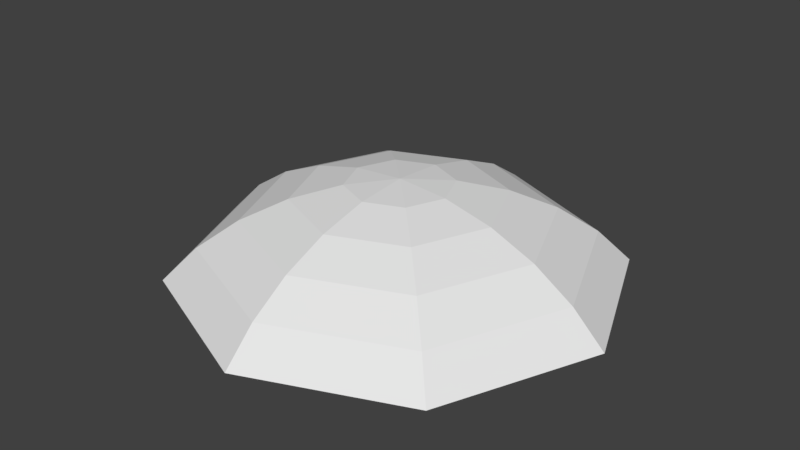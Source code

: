 # Source: Parasol.blend  (saved by Blender 2.79.0; exported with 4.5.12 LTS)
import bpy
from mathutils import Matrix  # noqa: F401  (used for matrix-valued properties, if any)

bpy.ops.wm.read_factory_settings(use_empty=True)
scene = bpy.context.scene
scene.name = 'Scene'

# ---- collections
col_collection_1 = bpy.data.collections.new('Collection 1'); scene.collection.children.link(col_collection_1)

# ---- world
world_world = bpy.data.worlds.new('World'); scene.world = world_world
world_world.color = (0.05088, 0.05088, 0.05088)
world_world.use_sun_shadow = False
world_world.sun_shadow_jitter_overblur = 0.0
world_world.cycles.sampling_method = 'MANUAL'

# ---- meshes
me_sphere = bpy.data.meshes.new('Sphere')
me_sphere.from_pydata([(2.442e-10, 0.3087, 2.379), (2.442e-10, 0.6056, 2.307), (0.2183, 0.2183, 2.379), (0.4282, 0.4282, 2.307), (0.6217, 0.6217, 2.19), (0.7913, 0.7913, 2.032), (0.9305, 0.9305, 1.84), (0.3087, -3.112e-07, 2.379), (0.6056, -3.112e-07, 2.307), (0.8792, -2.876e-07, 2.19), (1.119, -2.876e-07, 2.032), (1.316, -3.348e-07, 1.84), (0.2183, -0.2183, 2.379), (0.4282, -0.4282, 2.307), (0.6217, -0.6217, 2.19), (0.7913, -0.7913, 2.032), (0.9305, -0.9305, 1.84), (1.114e-08, -0.3087, 2.379), (-1.244e-08, -0.6056, 2.307), (8.189e-08, -0.8792, 2.19), (-5.96e-08, -1.119, 2.032), (-1.244e-08, -1.316, 1.84), (-3.644e-07, -6.867e-07, 2.403), (-0.2183, -0.2183, 2.379), (-0.4282, -0.4282, 2.307), (-0.6217, -0.6217, 2.19), (-0.7913, -0.7913, 2.032), (-0.9305, -0.9305, 1.84), (-0.3087, -3.112e-07, 2.379), (-0.6056, -3.112e-07, 2.307), (-0.8792, -3.819e-07, 2.19), (-1.119, -3.819e-07, 2.032), (-1.316, -3.348e-07, 1.84), (-0.2183, 0.2183, 2.379), (-0.4282, 0.4282, 2.307), (-0.6217, 0.6217, 2.19), (-0.7913, 0.7913, 2.032), (-0.9305, 0.9305, 1.84), (-5.96e-08, 0.8792, 2.19), (-1.244e-08, 1.119, 2.032), (-1.244e-08, 1.316, 1.84)], [], [(1, 0, 2, 3), (38, 1, 3, 4), (39, 38, 4, 5), (40, 39, 5, 6), (0, 22, 2), (2, 22, 7), (3, 2, 7, 8), (4, 3, 8, 9), (5, 4, 9, 10), (6, 5, 10, 11), (11, 10, 15, 16), (7, 22, 12), (8, 7, 12, 13), (9, 8, 13, 14), (10, 9, 14, 15), (12, 22, 17), (13, 12, 17, 18), (14, 13, 18, 19), (15, 14, 19, 20), (16, 15, 20, 21), (21, 20, 26, 27), (17, 22, 23), (18, 17, 23, 24), (19, 18, 24, 25), (20, 19, 25, 26), (24, 23, 28, 29), (25, 24, 29, 30), (26, 25, 30, 31), (27, 26, 31, 32), (23, 22, 28), (28, 22, 33), (29, 28, 33, 34), (30, 29, 34, 35), (31, 30, 35, 36), (32, 31, 36, 37), (34, 33, 0, 1), (35, 34, 1, 38), (36, 35, 38, 39), (37, 36, 39, 40), (33, 22, 0)])
_uv = me_sphere.uv_layers.new(name='UVMap')
_uv.uv.foreach_set('vector', [0.4219, 0.6964, 0.4614, 0.5985, 0.5423, 0.5969, 0.5837, 0.6941, 0.3809, 0.7951, 0.4219, 0.6964, 0.5837, 0.6941, 0.6245, 0.7929, 0.338, 0.896, 0.3809, 0.7951, 0.6245, 0.7929, 0.6655, 0.8945, 0.2929, 0.9999, 0.338, 0.896, 0.6655, 0.8945, 0.7071, 0.9999, 0.4614, 0.5985, 0.5, 0.5, 0.5423, 0.5969, 0.5423, 0.5969, 0.5, 0.5, 0.5985, 0.5386, 0.5837, 0.6941, 0.5423, 0.5969, 0.5985, 0.5386, 0.6964, 0.5781, 0.6245, 0.7929, 0.5837, 0.6941, 0.6964, 0.5781, 0.7951, 0.6191, 0.6655, 0.8945, 0.6245, 0.7929, 0.7951, 0.6191, 0.896, 0.662, 0.7071, 0.9999, 0.6655, 0.8945, 0.896, 0.662, 0.9999, 0.7071, 0.9999, 0.7071, 0.896, 0.662, 0.8945, 0.3345, 0.9999, 0.2929, 0.5985, 0.5386, 0.5, 0.5, 0.5969, 0.4577, 0.6964, 0.5781, 0.5985, 0.5386, 0.5969, 0.4577, 0.6941, 0.4163, 0.7951, 0.6191, 0.6964, 0.5781, 0.6941, 0.4163, 0.7929, 0.3755, 0.896, 0.662, 0.7951, 0.6191, 0.7929, 0.3755, 0.8945, 0.3345, 0.5969, 0.4577, 0.5, 0.5, 0.5386, 0.4015, 0.6941, 0.4163, 0.5969, 0.4577, 0.5386, 0.4015, 0.5781, 0.3036, 0.7929, 0.3755, 0.6941, 0.4163, 0.5781, 0.3036, 0.6191, 0.2049, 0.8945, 0.3345, 0.7929, 0.3755, 0.6191, 0.2049, 0.662, 0.104, 0.9999, 0.2929, 0.8945, 0.3345, 0.662, 0.104, 0.7071, 9.998e-05, 0.7071, 9.998e-05, 0.662, 0.104, 0.3345, 0.1055, 0.2929, 9.998e-05, 0.5386, 0.4015, 0.5, 0.5, 0.4577, 0.4031, 0.5781, 0.3036, 0.5386, 0.4015, 0.4577, 0.4031, 0.4163, 0.3059, 0.6191, 0.2049, 0.5781, 0.3036, 0.4163, 0.3059, 0.3755, 0.2071, 0.662, 0.104, 0.6191, 0.2049, 0.3755, 0.2071, 0.3345, 0.1055, 0.4163, 0.3059, 0.4577, 0.4031, 0.4015, 0.4614, 0.3036, 0.4219, 0.3755, 0.2071, 0.4163, 0.3059, 0.3036, 0.4219, 0.2049, 0.3809, 0.3345, 0.1055, 0.3755, 0.2071, 0.2049, 0.3809, 0.104, 0.338, 0.2929, 9.998e-05, 0.3345, 0.1055, 0.104, 0.338, 9.998e-05, 0.2929, 0.4577, 0.4031, 0.5, 0.5, 0.4015, 0.4614, 0.4015, 0.4614, 0.5, 0.5, 0.4031, 0.5423, 0.3036, 0.4219, 0.4015, 0.4614, 0.4031, 0.5423, 0.3059, 0.5837, 0.2049, 0.3809, 0.3036, 0.4219, 0.3059, 0.5837, 0.2071, 0.6245, 0.104, 0.338, 0.2049, 0.3809, 0.2071, 0.6245, 0.1055, 0.6655, 9.998e-05, 0.2929, 0.104, 0.338, 0.1055, 0.6655, 0.0001001, 0.7071, 0.3059, 0.5837, 0.4031, 0.5423, 0.4614, 0.5985, 0.4219, 0.6964, 0.2071, 0.6245, 0.3059, 0.5837, 0.4219, 0.6964, 0.3809, 0.7951, 0.1055, 0.6655, 0.2071, 0.6245, 0.3809, 0.7951, 0.338, 0.896, 0.0001001, 0.7071, 0.1055, 0.6655, 0.338, 0.896, 0.2929, 0.9999, 0.4031, 0.5423, 0.5, 0.5, 0.4614, 0.5985])
me_sphere.use_remesh_preserve_volume = False
me_sphere.use_remesh_preserve_attributes = False
me_sphere.use_mirror_vertex_groups = False
me_sphere.update()

# ---- objects
ob_sphere = bpy.data.objects.new('Sphere', me_sphere)

# ---- transforms, parenting, visibility, modifiers, constraints
ob_sphere.location = (0.0, 0.0, 0.0)
ob_sphere.lineart.crease_threshold = 0.0

# ---- collection membership
col_collection_1.objects.link(ob_sphere)

# ---- scene / render settings (as saved in the file)
scene.frame_start = 1; scene.frame_end = 250; scene.frame_set(1)
scene.render.engine = 'BLENDER_EEVEE_NEXT'
scene.render.resolution_percentage = 50
scene.render.dither_intensity = 0.0
scene.cycles.use_denoising = False
scene.cycles.samples = 128
scene.cycles.sampling_pattern = 'TABULATED_SOBOL'
scene.cycles.use_adaptive_sampling = False
scene.cycles.use_light_tree = False
scene.cycles.blur_glossy = 0.0
scene.cycles.sample_clamp_indirect = 0.0
scene.view_settings.view_transform = 'Standard'
bpy.context.view_layer.update()

# ---- added for rendering (the .blend has no active camera and no usable light): camera, sun
cam_auto = bpy.data.cameras.new('AutoCamera')
cam_auto.lens = 50.0
cam_auto.sensor_width = 36.0
cam_auto.clip_end = 1000.0
ob_auto_camera = bpy.data.objects.new('AutoCamera', cam_auto)
scene.collection.objects.link(ob_auto_camera)
ob_auto_camera.location = (3.48269, -4.17923, 4.90786)
ob_auto_camera.rotation_euler = (1.09748, -7.21219e-08, 0.694738)
scene.camera = ob_auto_camera
light_auto_sun = bpy.data.lights.new('AutoSun', 'SUN')
light_auto_sun.energy = 3.0
light_auto_sun.angle = 0.0523599
ob_auto_sun = bpy.data.objects.new('AutoSun', light_auto_sun)
scene.collection.objects.link(ob_auto_sun)
ob_auto_sun.rotation_euler = (0.872665, 0.174533, 0.523599)
bpy.context.view_layer.update()
